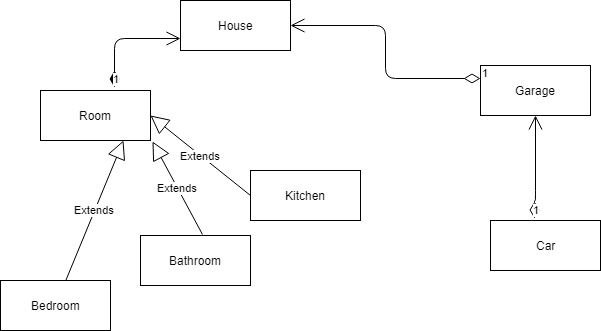

The diagram above was exported from draw.io. Its source (the exported page's mxGraphModel, read from the mxfile embedded in the PNG):
<mxGraphModel dx="1010" dy="582" grid="1" gridSize="10" guides="1" tooltips="1" connect="1" arrows="1" fold="1" page="1" pageScale="1" pageWidth="850" pageHeight="1100" math="0" shadow="0">
  <root>
    <mxCell id="0" />
    <mxCell id="1" parent="0" />
    <mxCell id="v6f3gC1IzIf63LdA5X1e-1" value="House&lt;br&gt;" style="html=1;" vertex="1" parent="1">
      <mxGeometry x="290" y="330" width="110" height="50" as="geometry" />
    </mxCell>
    <mxCell id="v6f3gC1IzIf63LdA5X1e-2" value="Room" style="html=1;" vertex="1" parent="1">
      <mxGeometry x="150" y="420" width="110" height="50" as="geometry" />
    </mxCell>
    <mxCell id="v6f3gC1IzIf63LdA5X1e-3" value="1" style="endArrow=open;html=1;endSize=12;startArrow=diamondThin;startSize=14;startFill=1;edgeStyle=orthogonalEdgeStyle;align=left;verticalAlign=bottom;entryX=0;entryY=0.75;entryDx=0;entryDy=0;" edge="1" parent="1" target="v6f3gC1IzIf63LdA5X1e-1">
      <mxGeometry x="-1" y="3" relative="1" as="geometry">
        <mxPoint x="224" y="417" as="sourcePoint" />
        <mxPoint x="280" y="370" as="targetPoint" />
        <Array as="points">
          <mxPoint x="224" y="417" />
          <mxPoint x="224" y="368" />
        </Array>
      </mxGeometry>
    </mxCell>
    <mxCell id="v6f3gC1IzIf63LdA5X1e-4" value="Kitchen" style="html=1;" vertex="1" parent="1">
      <mxGeometry x="360" y="500" width="110" height="50" as="geometry" />
    </mxCell>
    <mxCell id="v6f3gC1IzIf63LdA5X1e-5" value="Bathroom" style="html=1;" vertex="1" parent="1">
      <mxGeometry x="250" y="565" width="110" height="50" as="geometry" />
    </mxCell>
    <mxCell id="v6f3gC1IzIf63LdA5X1e-6" value="Bedroom" style="html=1;" vertex="1" parent="1">
      <mxGeometry x="110" y="610" width="110" height="50" as="geometry" />
    </mxCell>
    <mxCell id="v6f3gC1IzIf63LdA5X1e-7" value="Extends" style="endArrow=block;endSize=16;endFill=0;html=1;exitX=0;exitY=0.5;exitDx=0;exitDy=0;entryX=1;entryY=0.5;entryDx=0;entryDy=0;" edge="1" parent="1" source="v6f3gC1IzIf63LdA5X1e-4" target="v6f3gC1IzIf63LdA5X1e-2">
      <mxGeometry width="160" relative="1" as="geometry">
        <mxPoint x="255" y="430" as="sourcePoint" />
        <mxPoint x="280" y="460" as="targetPoint" />
      </mxGeometry>
    </mxCell>
    <mxCell id="v6f3gC1IzIf63LdA5X1e-10" value="Extends" style="endArrow=block;endSize=16;endFill=0;html=1;entryX=1.018;entryY=1.02;entryDx=0;entryDy=0;entryPerimeter=0;exitX=0.567;exitY=-0.024;exitDx=0;exitDy=0;exitPerimeter=0;" edge="1" parent="1" source="v6f3gC1IzIf63LdA5X1e-5" target="v6f3gC1IzIf63LdA5X1e-2">
      <mxGeometry width="160" relative="1" as="geometry">
        <mxPoint x="300" y="550" as="sourcePoint" />
        <mxPoint x="270" y="470" as="targetPoint" />
        <Array as="points" />
      </mxGeometry>
    </mxCell>
    <mxCell id="v6f3gC1IzIf63LdA5X1e-11" value="Extends" style="endArrow=block;endSize=16;endFill=0;html=1;entryX=0.75;entryY=1;entryDx=0;entryDy=0;" edge="1" parent="1" source="v6f3gC1IzIf63LdA5X1e-6" target="v6f3gC1IzIf63LdA5X1e-2">
      <mxGeometry width="160" relative="1" as="geometry">
        <mxPoint x="150" y="660" as="sourcePoint" />
        <mxPoint x="310" y="660" as="targetPoint" />
      </mxGeometry>
    </mxCell>
    <mxCell id="v6f3gC1IzIf63LdA5X1e-12" value="Garage" style="html=1;" vertex="1" parent="1">
      <mxGeometry x="590" y="395" width="110" height="50" as="geometry" />
    </mxCell>
    <mxCell id="v6f3gC1IzIf63LdA5X1e-13" value="Car" style="html=1;" vertex="1" parent="1">
      <mxGeometry x="600" y="550" width="110" height="50" as="geometry" />
    </mxCell>
    <mxCell id="v6f3gC1IzIf63LdA5X1e-17" value="1" style="endArrow=open;html=1;endSize=12;startArrow=diamondThin;startSize=14;startFill=0;edgeStyle=orthogonalEdgeStyle;align=left;verticalAlign=bottom;exitX=0;exitY=0.25;exitDx=0;exitDy=0;entryX=1;entryY=0.5;entryDx=0;entryDy=0;" edge="1" parent="1" source="v6f3gC1IzIf63LdA5X1e-12" target="v6f3gC1IzIf63LdA5X1e-1">
      <mxGeometry x="-1" y="3" relative="1" as="geometry">
        <mxPoint x="415" y="430" as="sourcePoint" />
        <mxPoint x="575" y="430" as="targetPoint" />
      </mxGeometry>
    </mxCell>
    <mxCell id="v6f3gC1IzIf63LdA5X1e-18" value="1" style="endArrow=open;html=1;endSize=12;startArrow=diamondThin;startSize=14;startFill=0;edgeStyle=orthogonalEdgeStyle;align=left;verticalAlign=bottom;entryX=0.5;entryY=1;entryDx=0;entryDy=0;exitX=0.404;exitY=-0.044;exitDx=0;exitDy=0;exitPerimeter=0;" edge="1" parent="1" source="v6f3gC1IzIf63LdA5X1e-13" target="v6f3gC1IzIf63LdA5X1e-12">
      <mxGeometry x="-1" y="3" relative="1" as="geometry">
        <mxPoint x="580" y="510" as="sourcePoint" />
        <mxPoint x="740" y="510" as="targetPoint" />
        <Array as="points">
          <mxPoint x="644" y="530" />
          <mxPoint x="645" y="530" />
        </Array>
      </mxGeometry>
    </mxCell>
  </root>
</mxGraphModel>